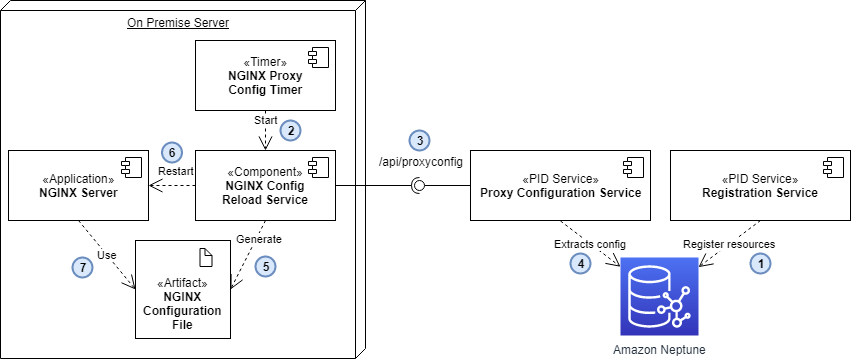

The diagram above was exported from draw.io. Its source (the exported page's mxGraphModel, read from the mxfile embedded in the PNG):
<mxGraphModel dx="1185" dy="596" grid="1" gridSize="10" guides="1" tooltips="1" connect="1" arrows="1" fold="1" page="1" pageScale="1" pageWidth="850" pageHeight="1100" math="0" shadow="0">
  <root>
    <mxCell id="0" />
    <mxCell id="1" parent="0" />
    <mxCell id="M9fB_x5Olziss_L0Bqrp-20" value="&lt;br&gt;«PID Service»&lt;br&gt;&lt;span&gt;&lt;b&gt;Proxy Configuration Service&lt;/b&gt;&lt;/span&gt;" style="html=1;align=center;verticalAlign=top;" parent="1" vertex="1">
      <mxGeometry x="560" y="310" width="180" height="70" as="geometry" />
    </mxCell>
    <mxCell id="M9fB_x5Olziss_L0Bqrp-21" value="" style="shape=component;jettyWidth=8;jettyHeight=4;" parent="M9fB_x5Olziss_L0Bqrp-20" vertex="1">
      <mxGeometry x="1" width="20" height="20" relative="1" as="geometry">
        <mxPoint x="-27" y="7" as="offset" />
      </mxGeometry>
    </mxCell>
    <mxCell id="M9fB_x5Olziss_L0Bqrp-2" value="On Premise Server" style="verticalAlign=top;align=center;spacingTop=8;spacingLeft=2;spacingRight=12;shape=cube;size=10;direction=south;fontStyle=4;html=1;" parent="1" vertex="1">
      <mxGeometry x="90" y="160" width="365" height="358" as="geometry" />
    </mxCell>
    <mxCell id="M9fB_x5Olziss_L0Bqrp-5" value="«Component»&lt;br&gt;&lt;b&gt;NGINX Config&lt;br&gt;Reload Service&lt;/b&gt;" style="html=1;" parent="1" vertex="1">
      <mxGeometry x="285" y="310" width="140" height="70" as="geometry" />
    </mxCell>
    <mxCell id="M9fB_x5Olziss_L0Bqrp-6" value="" style="shape=component;jettyWidth=8;jettyHeight=4;" parent="M9fB_x5Olziss_L0Bqrp-5" vertex="1">
      <mxGeometry x="1" width="20" height="20" relative="1" as="geometry">
        <mxPoint x="-27" y="7" as="offset" />
      </mxGeometry>
    </mxCell>
    <mxCell id="M9fB_x5Olziss_L0Bqrp-9" value="«Application»&lt;br&gt;&lt;b&gt;NGINX Server&lt;/b&gt;" style="html=1;" parent="1" vertex="1">
      <mxGeometry x="98" y="310" width="140" height="70" as="geometry" />
    </mxCell>
    <mxCell id="M9fB_x5Olziss_L0Bqrp-10" value="" style="shape=component;jettyWidth=8;jettyHeight=4;" parent="M9fB_x5Olziss_L0Bqrp-9" vertex="1">
      <mxGeometry x="1" width="20" height="20" relative="1" as="geometry">
        <mxPoint x="-27" y="7" as="offset" />
      </mxGeometry>
    </mxCell>
    <mxCell id="M9fB_x5Olziss_L0Bqrp-12" value="&lt;br&gt;&lt;br&gt;«Artifact»&lt;br&gt;&lt;b&gt;NGINX&lt;br&gt;Configuration&lt;br&gt;File&lt;/b&gt;" style="html=1;" parent="1" vertex="1">
      <mxGeometry x="225" y="400" width="95" height="98" as="geometry" />
    </mxCell>
    <mxCell id="M9fB_x5Olziss_L0Bqrp-11" value="" style="shape=note;whiteSpace=wrap;html=1;size=7;verticalAlign=top;align=left;spacingTop=-6;" parent="1" vertex="1">
      <mxGeometry x="289.5" y="408" width="12" height="18" as="geometry" />
    </mxCell>
    <mxCell id="M9fB_x5Olziss_L0Bqrp-14" value="Use" style="endArrow=open;endSize=12;dashed=1;html=1;exitX=0.5;exitY=1;exitDx=0;exitDy=0;entryX=0;entryY=0.5;entryDx=0;entryDy=0;" parent="1" source="M9fB_x5Olziss_L0Bqrp-9" target="M9fB_x5Olziss_L0Bqrp-12" edge="1">
      <mxGeometry width="160" relative="1" as="geometry">
        <mxPoint x="90" y="548" as="sourcePoint" />
        <mxPoint x="430" y="738" as="targetPoint" />
      </mxGeometry>
    </mxCell>
    <mxCell id="M9fB_x5Olziss_L0Bqrp-15" value="Generate" style="endArrow=open;endSize=12;dashed=1;html=1;exitX=0.5;exitY=1;exitDx=0;exitDy=0;entryX=1;entryY=0.5;entryDx=0;entryDy=0;" parent="1" source="M9fB_x5Olziss_L0Bqrp-5" target="M9fB_x5Olziss_L0Bqrp-12" edge="1">
      <mxGeometry x="-0.4972" y="3" width="160" relative="1" as="geometry">
        <mxPoint x="190" y="388" as="sourcePoint" />
        <mxPoint x="230" y="460.5" as="targetPoint" />
        <mxPoint as="offset" />
      </mxGeometry>
    </mxCell>
    <mxCell id="M9fB_x5Olziss_L0Bqrp-16" value="" style="rounded=0;orthogonalLoop=1;jettySize=auto;html=1;endArrow=none;endFill=0;" parent="1" source="M9fB_x5Olziss_L0Bqrp-20" target="M9fB_x5Olziss_L0Bqrp-18" edge="1">
      <mxGeometry relative="1" as="geometry">
        <mxPoint x="560" y="343" as="sourcePoint" />
      </mxGeometry>
    </mxCell>
    <mxCell id="M9fB_x5Olziss_L0Bqrp-17" value="" style="rounded=0;orthogonalLoop=1;jettySize=auto;html=1;endArrow=halfCircle;endFill=0;entryX=0.5;entryY=0.5;entryDx=0;entryDy=0;endSize=6;strokeWidth=1;exitX=1;exitY=0.5;exitDx=0;exitDy=0;" parent="1" source="M9fB_x5Olziss_L0Bqrp-5" target="M9fB_x5Olziss_L0Bqrp-18" edge="1">
      <mxGeometry relative="1" as="geometry">
        <mxPoint x="509" y="430" as="sourcePoint" />
      </mxGeometry>
    </mxCell>
    <mxCell id="M9fB_x5Olziss_L0Bqrp-18" value="" style="ellipse;whiteSpace=wrap;html=1;fontFamily=Helvetica;fontSize=12;fontColor=#000000;align=center;strokeColor=#000000;fillColor=#ffffff;points=[];aspect=fixed;resizable=0;" parent="1" vertex="1">
      <mxGeometry x="504" y="340" width="10" height="10" as="geometry" />
    </mxCell>
    <mxCell id="M9fB_x5Olziss_L0Bqrp-19" value="/api/proxyconfig" style="text;html=1;resizable=0;points=[];autosize=1;align=left;verticalAlign=top;spacingTop=-4;fontStyle=0" parent="1" vertex="1">
      <mxGeometry x="467" y="312" width="100" height="20" as="geometry" />
    </mxCell>
    <mxCell id="K-Z2mLkxp_o1GWR2NdcD-1" value="«PID Service»&lt;br&gt;&lt;b&gt;Registration Service&lt;/b&gt;" style="html=1;" vertex="1" parent="1">
      <mxGeometry x="760" y="310" width="180" height="70" as="geometry" />
    </mxCell>
    <mxCell id="K-Z2mLkxp_o1GWR2NdcD-2" value="" style="shape=component;jettyWidth=8;jettyHeight=4;" vertex="1" parent="K-Z2mLkxp_o1GWR2NdcD-1">
      <mxGeometry x="1" width="20" height="20" relative="1" as="geometry">
        <mxPoint x="-27" y="7" as="offset" />
      </mxGeometry>
    </mxCell>
    <mxCell id="K-Z2mLkxp_o1GWR2NdcD-23" value="Amazon Neptune&lt;br&gt;" style="outlineConnect=0;fontColor=#232F3E;gradientColor=#4D72F3;gradientDirection=north;fillColor=#3334B9;strokeColor=#ffffff;dashed=0;verticalLabelPosition=bottom;verticalAlign=top;align=center;html=1;fontSize=12;fontStyle=0;aspect=fixed;shape=mxgraph.aws4.resourceIcon;resIcon=mxgraph.aws4.neptune;" vertex="1" parent="1">
      <mxGeometry x="710" y="417" width="78" height="78" as="geometry" />
    </mxCell>
    <mxCell id="K-Z2mLkxp_o1GWR2NdcD-25" value="Extracts config" style="endArrow=open;endSize=12;dashed=1;html=1;" edge="1" parent="1" target="K-Z2mLkxp_o1GWR2NdcD-23">
      <mxGeometry width="160" relative="1" as="geometry">
        <mxPoint x="650" y="380.5" as="sourcePoint" />
        <mxPoint x="810" y="380.5" as="targetPoint" />
      </mxGeometry>
    </mxCell>
    <mxCell id="K-Z2mLkxp_o1GWR2NdcD-26" value="Register resources" style="endArrow=open;endSize=12;dashed=1;html=1;exitX=0.5;exitY=1;exitDx=0;exitDy=0;" edge="1" parent="1" source="K-Z2mLkxp_o1GWR2NdcD-1" target="K-Z2mLkxp_o1GWR2NdcD-23">
      <mxGeometry width="160" relative="1" as="geometry">
        <mxPoint x="660" y="390.5" as="sourcePoint" />
        <mxPoint x="790" y="420" as="targetPoint" />
      </mxGeometry>
    </mxCell>
    <mxCell id="K-Z2mLkxp_o1GWR2NdcD-27" value="«Timer»&lt;br&gt;&lt;b&gt;NGINX Proxy&lt;br&gt;Config Timer&lt;/b&gt;" style="html=1;" vertex="1" parent="1">
      <mxGeometry x="285" y="200" width="140" height="70" as="geometry" />
    </mxCell>
    <mxCell id="K-Z2mLkxp_o1GWR2NdcD-28" value="" style="shape=component;jettyWidth=8;jettyHeight=4;" vertex="1" parent="K-Z2mLkxp_o1GWR2NdcD-27">
      <mxGeometry x="1" width="20" height="20" relative="1" as="geometry">
        <mxPoint x="-27" y="7" as="offset" />
      </mxGeometry>
    </mxCell>
    <mxCell id="K-Z2mLkxp_o1GWR2NdcD-32" value="Start" style="endArrow=open;endSize=12;dashed=1;html=1;exitX=0.5;exitY=1;exitDx=0;exitDy=0;entryX=0.5;entryY=0;entryDx=0;entryDy=0;" edge="1" parent="1" source="K-Z2mLkxp_o1GWR2NdcD-27" target="M9fB_x5Olziss_L0Bqrp-5">
      <mxGeometry x="-0.5" width="160" relative="1" as="geometry">
        <mxPoint x="90" y="540" as="sourcePoint" />
        <mxPoint x="250" y="540" as="targetPoint" />
        <mxPoint as="offset" />
      </mxGeometry>
    </mxCell>
    <mxCell id="K-Z2mLkxp_o1GWR2NdcD-35" value="Restart" style="endArrow=open;endSize=12;dashed=1;html=1;entryX=1;entryY=0.5;entryDx=0;entryDy=0;exitX=0;exitY=0.5;exitDx=0;exitDy=0;" edge="1" parent="1" source="M9fB_x5Olziss_L0Bqrp-5" target="M9fB_x5Olziss_L0Bqrp-9">
      <mxGeometry x="-0.1429" y="-15" width="160" relative="1" as="geometry">
        <mxPoint x="90" y="540" as="sourcePoint" />
        <mxPoint x="250" y="540" as="targetPoint" />
        <mxPoint as="offset" />
      </mxGeometry>
    </mxCell>
    <mxCell id="K-Z2mLkxp_o1GWR2NdcD-37" value="2" style="ellipse;whiteSpace=wrap;html=1;aspect=fixed;fillColor=#dae8fc;strokeColor=#6c8ebf;fontStyle=1;gradientColor=none;strokeWidth=2;" vertex="1" parent="1">
      <mxGeometry x="370" y="280" width="20" height="20" as="geometry" />
    </mxCell>
    <mxCell id="K-Z2mLkxp_o1GWR2NdcD-38" value="3" style="ellipse;whiteSpace=wrap;html=1;aspect=fixed;fillColor=#dae8fc;strokeColor=#6c8ebf;fontStyle=1;gradientColor=none;strokeWidth=2;" vertex="1" parent="1">
      <mxGeometry x="499" y="290" width="20" height="20" as="geometry" />
    </mxCell>
    <mxCell id="K-Z2mLkxp_o1GWR2NdcD-39" value="5" style="ellipse;whiteSpace=wrap;html=1;aspect=fixed;fillColor=#dae8fc;strokeColor=#6c8ebf;fontStyle=1;gradientColor=none;strokeWidth=2;" vertex="1" parent="1">
      <mxGeometry x="345" y="416" width="20" height="20" as="geometry" />
    </mxCell>
    <mxCell id="K-Z2mLkxp_o1GWR2NdcD-41" value="6" style="ellipse;whiteSpace=wrap;html=1;aspect=fixed;fillColor=#dae8fc;strokeColor=#6c8ebf;fontStyle=1;gradientColor=none;strokeWidth=2;" vertex="1" parent="1">
      <mxGeometry x="251.5" y="302" width="20" height="20" as="geometry" />
    </mxCell>
    <mxCell id="K-Z2mLkxp_o1GWR2NdcD-43" value="1" style="ellipse;whiteSpace=wrap;html=1;aspect=fixed;fillColor=#dae8fc;strokeColor=#6c8ebf;fontStyle=1;gradientColor=none;strokeWidth=2;" vertex="1" parent="1">
      <mxGeometry x="840" y="413" width="20" height="20" as="geometry" />
    </mxCell>
    <mxCell id="K-Z2mLkxp_o1GWR2NdcD-44" value="7" style="ellipse;whiteSpace=wrap;html=1;aspect=fixed;fillColor=#dae8fc;strokeColor=#6c8ebf;fontStyle=1;gradientColor=none;strokeWidth=2;" vertex="1" parent="1">
      <mxGeometry x="162" y="417" width="20" height="20" as="geometry" />
    </mxCell>
    <mxCell id="K-Z2mLkxp_o1GWR2NdcD-46" value="4" style="ellipse;whiteSpace=wrap;html=1;aspect=fixed;fillColor=#dae8fc;strokeColor=#6c8ebf;fontStyle=1;gradientColor=none;strokeWidth=2;" vertex="1" parent="1">
      <mxGeometry x="660" y="413" width="20" height="20" as="geometry" />
    </mxCell>
  </root>
</mxGraphModel>